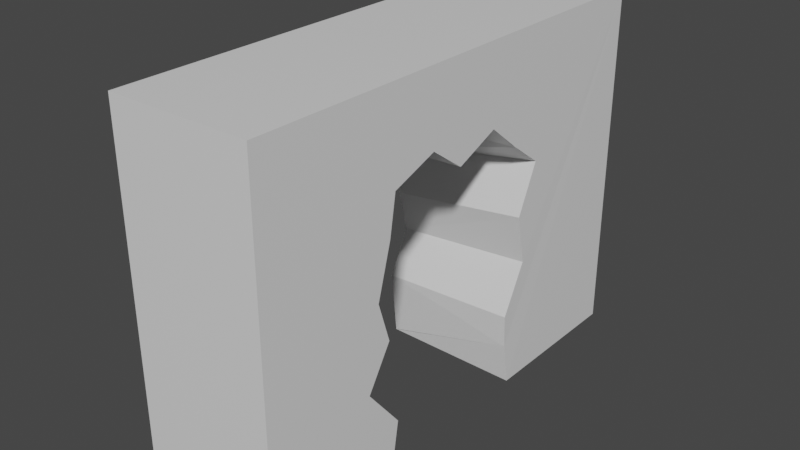 # Source: WallHole2.blend  (saved by Blender 2.83.19; exported with 4.5.12 LTS)
import bpy
from mathutils import Matrix  # noqa: F401  (used for matrix-valued properties, if any)

bpy.ops.wm.read_factory_settings(use_empty=True)
scene = bpy.context.scene
scene.name = 'Scene'

# ---- collections
col_collection = bpy.data.collections.new('Collection'); scene.collection.children.link(col_collection)

# ---- materials (node trees are filled in below, after node groups)
mat_material = bpy.data.materials.new('Material')
mat_material.alpha_threshold = 0.0
mat_material.use_transparent_shadow = False
mat_material.line_color = (0.0, 0.0, 0.0, 1.0)

# ---- material node trees
mat_material.use_nodes = True; mat_material.node_tree.nodes.clear()
_N = mat_material.node_tree.nodes; _L = mat_material.node_tree.links
n0 = _N.new('ShaderNodeOutputMaterial'); n0.name = 'Material Output'; n0.location = (300, 300)
n1 = _N.new('ShaderNodeBsdfPrincipled'); n1.name = 'Principled BSDF'; n1.location = (10, 300)
n1.distribution = 'GGX'
n1.subsurface_method = 'BURLEY'
n1.inputs[2].default_value = 0.4
n1.inputs[3].default_value = 1.45
n1.inputs[27].default_value = (0.0, 0.0, 0.0, 1.0)
n1.inputs[28].default_value = 1.0
_L.new(n1.outputs[0], n0.inputs[0])
n0.is_active_output = True

# ---- world
world_world = bpy.data.worlds.new('World'); scene.world = world_world
world_world.use_nodes = True; world_world.node_tree.nodes.clear()
_N = world_world.node_tree.nodes; _L = world_world.node_tree.links
n0 = _N.new('ShaderNodeOutputWorld'); n0.name = 'World Output'; n0.location = (300, 300)
n1 = _N.new('ShaderNodeBackground'); n1.name = 'Background'; n1.location = (10, 300)
n1.inputs[0].default_value = (0.05088, 0.05088, 0.05088, 1.0)
_L.new(n1.outputs[0], n0.inputs[0])
n0.is_active_output = True
world_world.color = (0.05088, 0.05088, 0.05088)
world_world.use_sun_shadow = False
world_world.sun_shadow_jitter_overblur = 0.0

# ---- meshes
me_cube = bpy.data.meshes.new('Cube')
me_cube.from_pydata([(1.0, 1.0, 1.0), (1.0, 1.0, -1.0), (1.0, -1.0, 1.0), (1.0, -1.0, -1.0), (-1.0, 1.0, 1.0), (-1.0, 1.0, -1.0), (-1.0, -1.0, 1.0), (-1.0, -1.0, -1.0), (1.0, -0.4031, -1.0), (1.0, 0.3225, -1.0), (-1.0, 0.3349, -1.0), (-1.0, -0.3473, -1.0), (1.0, -0.3705, -0.731), (1.0, -0.5216, -0.4766), (1.0, -0.416, -0.2447), (1.0, -0.4699, -0.01638), (1.0, -0.4089, 0.2752), (1.0, -0.3819, 0.4975), (1.0, -0.1837, 0.5936), (1.0, -0.03373, 0.4503), (1.0, 0.1569, 0.5569), (1.0, 0.3045, 0.3984), (1.0, 0.4434, 0.2627), (1.0, 0.3499, -0.01117), (1.0, 0.393, -0.2945), (1.0, 0.2862, -0.57), (0.9962, 0.2946, -0.7584), (-1.0, 0.3055, -0.6169), (-1.0, 0.4023, -0.3661), (-1.0, 0.3577, -0.1174), (-1.0, 0.4522, 0.1238), (-1.0, 0.2945, 0.3726), (-1.0, 0.1568, 0.5179), (-1.0, -0.02069, 0.4141), (-1.0, -0.1399, 0.555), (-1.0, -0.3187, 0.456), (-1.0, -0.3402, 0.2514), (-1.0, -0.3883, -0.0107), (-1.0, -0.3331, -0.2099), (-1.0, -0.4319, -0.4076), (-1.0, -0.2992, -0.6521), (1.002, 0.3233, -0.9989), (-0.9982, 0.3357, -0.9989)], [], [(0, 4, 6, 2), (3, 2, 6, 7), (7, 6, 4, 5, 10, 27, 28, 29, 30, 31, 32, 33, 34, 35, 36, 37, 38, 39, 40, 11), (5, 1, 9, 10), (1, 0, 2, 3, 8, 12, 13, 14, 15, 16, 17, 18, 19, 20, 21, 22, 23, 24, 25, 26, 9), (5, 4, 0, 1), (11, 8, 3, 7), (10, 9, 41, 42), (26, 10, 9), (27, 42, 26, 25), (24, 28, 27, 25), (23, 29, 28, 24), (22, 30, 29, 23), (21, 31, 30, 22), (20, 32, 31, 21), (19, 33, 32, 20), (18, 34, 33, 19), (17, 35, 34, 18), (16, 36, 35, 17), (15, 37, 36, 16), (14, 38, 37, 15), (13, 39, 38, 14), (12, 40, 39, 13), (8, 11, 40, 12)])
_uv = me_cube.uv_layers.new(name='UVMap')
_uv.uv.foreach_set('vector', [0.625, 0.5, 0.875, 0.5, 0.875, 0.75, 0.625, 0.75, 0.375, 0.75, 0.625, 0.75, 0.625, 1.0, 0.375, 1.0, 0.375, 0.0, 0.625, 0.0, 0.625, 0.25, 0.375, 0.25, 0.375, 0.1669, 0.4229, 0.1632, 0.4542, 0.1753, 0.4853, 0.1697, 0.5155, 0.1815, 0.5466, 0.1618, 0.5647, 0.1446, 0.5518, 0.1224, 0.5694, 0.1075, 0.557, 0.08517, 0.5314, 0.08247, 0.4987, 0.07646, 0.4738, 0.08336, 0.4491, 0.07102, 0.4185, 0.0876, 0.375, 0.08159, 0.125, 0.5, 0.375, 0.5, 0.375, 0.5847, 0.125, 0.5831, 0.375, 0.5, 0.625, 0.5, 0.625, 0.75, 0.375, 0.75, 0.375, 0.6754, 0.4086, 0.6713, 0.4404, 0.6902, 0.4694, 0.677, 0.498, 0.6837, 0.5344, 0.6761, 0.5622, 0.6727, 0.5742, 0.648, 0.5563, 0.6292, 0.5696, 0.6054, 0.5498, 0.5869, 0.5328, 0.5696, 0.4986, 0.5813, 0.4632, 0.5759, 0.4287, 0.5892, 0.4055, 0.5785, 0.375, 0.5847, 0.375, 0.25, 0.625, 0.25, 0.625, 0.5, 0.375, 0.5, 0.125, 0.6684, 0.375, 0.6754, 0.375, 0.75, 0.125, 0.75, 0.125, 0.5831, 0.375, 0.5847, 0.375, 0.5847, 0.125, 0.5831, 0.4055, 0.5785, 0.125, 0.5831, 0.375, 0.5847, 0.0, 0.0, 0.0, 0.0, 0.4055, 0.5785, 0.4287, 0.5892, 0.4632, 0.5759, 0.4542, 0.1753, 0.4229, 0.1632, 0.4287, 0.5892, 0.4986, 0.5813, 0.4853, 0.1697, 0.4542, 0.1753, 0.4632, 0.5759, 0.5328, 0.5696, 0.5155, 0.1815, 0.4853, 0.1697, 0.4986, 0.5813, 0.5498, 0.5869, 0.5466, 0.1618, 0.5155, 0.1815, 0.5328, 0.5696, 0.5696, 0.6054, 0.5647, 0.1446, 0.5466, 0.1618, 0.5498, 0.5869, 0.5563, 0.6292, 0.5518, 0.1224, 0.5647, 0.1446, 0.5696, 0.6054, 0.5742, 0.648, 0.5694, 0.1075, 0.5518, 0.1224, 0.5563, 0.6292, 0.5622, 0.6727, 0.557, 0.08517, 0.5694, 0.1075, 0.5742, 0.648, 0.5344, 0.6761, 0.5314, 0.08247, 0.557, 0.08517, 0.5622, 0.6727, 0.498, 0.6837, 0.4987, 0.07646, 0.5314, 0.08247, 0.5344, 0.6761, 0.4694, 0.677, 0.4738, 0.08336, 0.4987, 0.07646, 0.498, 0.6837, 0.4404, 0.6902, 0.4491, 0.07102, 0.4738, 0.08336, 0.4694, 0.677, 0.4086, 0.6713, 0.4185, 0.0876, 0.4491, 0.07102, 0.4404, 0.6902, 0.375, 0.6754, 0.125, 0.6684, 0.4185, 0.0876, 0.4086, 0.6713])
me_cube.materials.append(mat_material)
me_cube.use_remesh_preserve_volume = False
me_cube.use_remesh_preserve_attributes = False
me_cube.use_mirror_vertex_groups = False
me_cube.update()

# ---- objects
ob_cube = bpy.data.objects.new('Cube', me_cube)

# ---- transforms, parenting, visibility, modifiers, constraints
ob_cube.location = (0.0, 0.0, 0.0)
ob_cube.scale = (1.0, 3.337, 2.487)
ob_cube.lock_rotations_4d = False
ob_cube.empty_display_type = 'ARROWS'
ob_cube.lineart.crease_threshold = 0.0

# ---- collection membership
col_collection.objects.link(ob_cube)

# ---- scene / render settings (as saved in the file)
scene.frame_start = 1; scene.frame_end = 250; scene.frame_set(1)
scene.render.engine = 'BLENDER_EEVEE_NEXT'
scene.cycles.use_denoising = False
scene.cycles.samples = 128
scene.cycles.sampling_pattern = 'TABULATED_SOBOL'
scene.cycles.use_adaptive_sampling = False
scene.cycles.use_light_tree = False
scene.view_settings.view_transform = 'Filmic'
bpy.context.view_layer.update()

# ---- added for rendering (the .blend has no active camera and no usable light): camera, sun
cam_auto = bpy.data.cameras.new('AutoCamera')
cam_auto.lens = 50.0
cam_auto.sensor_width = 36.0
cam_auto.clip_end = 1000.0
ob_auto_camera = bpy.data.objects.new('AutoCamera', cam_auto)
scene.collection.objects.link(ob_auto_camera)
ob_auto_camera.location = (7.92172, -9.50498, 6.33665)
ob_auto_camera.rotation_euler = (1.09748, -7.21219e-08, 0.694738)
scene.camera = ob_auto_camera
light_auto_sun = bpy.data.lights.new('AutoSun', 'SUN')
light_auto_sun.energy = 3.0
light_auto_sun.angle = 0.0523599
ob_auto_sun = bpy.data.objects.new('AutoSun', light_auto_sun)
scene.collection.objects.link(ob_auto_sun)
ob_auto_sun.rotation_euler = (0.872665, 0.174533, 0.523599)
bpy.context.view_layer.update()

